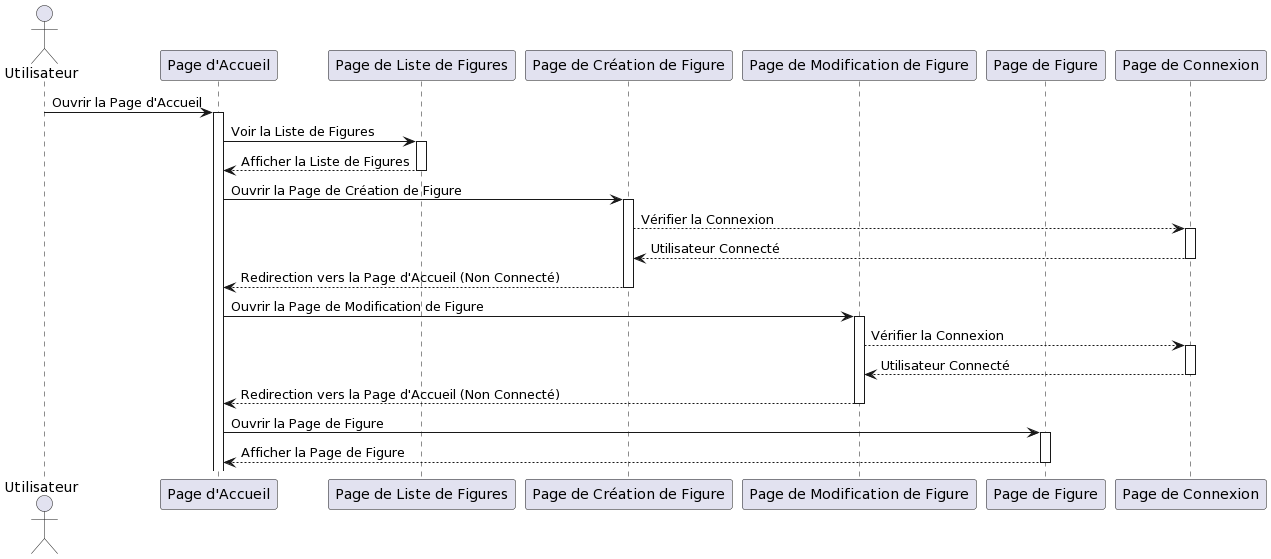

The diagram above was rendered by PlantUML. Its source (embedded in the PNG):
@startuml
actor Utilisateur
participant "Page d'Accueil" as Accueil
participant "Page de Liste de Figures" as ListeFigures
participant "Page de Création de Figure" as CreerFigure
participant "Page de Modification de Figure" as ModifierFigure
participant "Page de Figure" as PageFigure
participant "Page de Connexion" as Connexion

Utilisateur -> Accueil: Ouvrir la Page d'Accueil
activate Accueil
Accueil -> ListeFigures: Voir la Liste de Figures
activate ListeFigures
ListeFigures --> Accueil: Afficher la Liste de Figures
deactivate ListeFigures
Accueil -> CreerFigure: Ouvrir la Page de Création de Figure
activate CreerFigure
CreerFigure --> Connexion: Vérifier la Connexion
activate Connexion
Connexion --> CreerFigure: Utilisateur Connecté
deactivate Connexion
CreerFigure --> Accueil: Redirection vers la Page d'Accueil (Non Connecté)
deactivate CreerFigure
Accueil -> ModifierFigure: Ouvrir la Page de Modification de Figure
activate ModifierFigure
ModifierFigure --> Connexion: Vérifier la Connexion
activate Connexion
Connexion --> ModifierFigure: Utilisateur Connecté
deactivate Connexion
ModifierFigure --> Accueil: Redirection vers la Page d'Accueil (Non Connecté)
deactivate ModifierFigure
Accueil -> PageFigure: Ouvrir la Page de Figure
activate PageFigure
PageFigure --> Accueil: Afficher la Page de Figure
deactivate PageFigure
@enduml